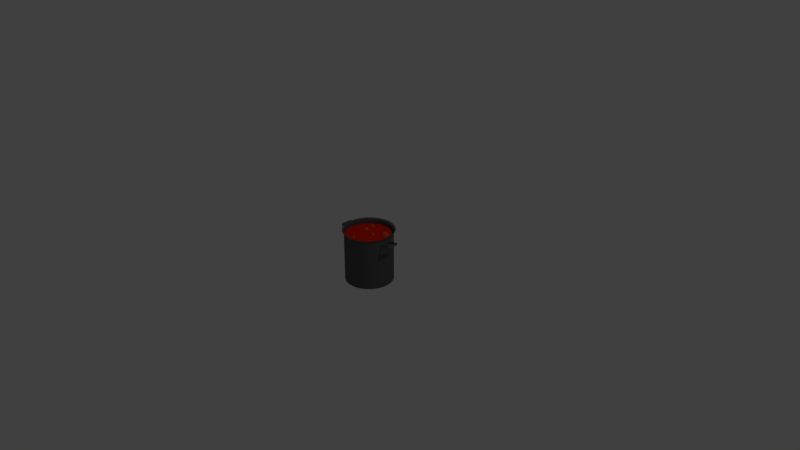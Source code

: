 # Source: OllaTomate.blend  (saved by Blender 2.79.0; exported with 4.5.12 LTS)
import bpy
from mathutils import Matrix  # noqa: F401  (used for matrix-valued properties, if any)

bpy.ops.wm.read_factory_settings(use_empty=True)
scene = bpy.context.scene
scene.name = 'Scene'

# ---- collections
col_collection_1 = bpy.data.collections.new('Collection 1'); scene.collection.children.link(col_collection_1)

# ---- materials (node trees are filled in below, after node groups)
mat_material_001 = bpy.data.materials.new('Material.001')
mat_material_001.alpha_threshold = 0.0
mat_material_001.use_transparent_shadow = False
mat_material_001.diffuse_color = (0.8, 0.01902, 0.004393, 1.0)
mat_material_001.roughness = 0.5
mat_material_002 = bpy.data.materials.new('Material.002')
mat_material_002.alpha_threshold = 0.0
mat_material_002.use_transparent_shadow = False
mat_material_002.diffuse_color = (0.8, 0.1085, 0.02306, 1.0)
mat_material_002.roughness = 0.5
mat_material = bpy.data.materials.new('Material')
mat_material.alpha_threshold = 0.0
mat_material.use_transparent_shadow = False
mat_material.diffuse_color = (0.1065, 0.1065, 0.1065, 1.0)
mat_material.roughness = 0.5
mat_material.line_color = (0.0, 0.0, 0.0, 1.0)
mat_material_003 = bpy.data.materials.new('Material.003')
mat_material_003.alpha_threshold = 0.0
mat_material_003.use_transparent_shadow = False
mat_material_003.diffuse_color = (0.8, 0.1085, 0.02306, 1.0)
mat_material_003.roughness = 0.5
mat_material_004 = bpy.data.materials.new('Material.004')
mat_material_004.alpha_threshold = 0.0
mat_material_004.use_transparent_shadow = False
mat_material_004.diffuse_color = (0.8, 0.1085, 0.02306, 1.0)
mat_material_004.roughness = 0.5
mat_material_005 = bpy.data.materials.new('Material.005')
mat_material_005.alpha_threshold = 0.0
mat_material_005.use_transparent_shadow = False
mat_material_005.diffuse_color = (0.8, 0.1085, 0.02306, 1.0)
mat_material_005.roughness = 0.5
mat_material_006 = bpy.data.materials.new('Material.006')
mat_material_006.alpha_threshold = 0.0
mat_material_006.use_transparent_shadow = False
mat_material_006.diffuse_color = (0.8, 0.1085, 0.02306, 1.0)
mat_material_006.roughness = 0.5

# ---- material node trees

# ---- world
world_world = bpy.data.worlds.new('World'); scene.world = world_world
world_world.color = (0.05088, 0.05088, 0.05088)
world_world.use_sun_shadow = False
world_world.sun_shadow_jitter_overblur = 0.0
world_world.cycles.sampling_method = 'MANUAL'

# ---- cameras
cam_camera = bpy.data.cameras.new('Camera')
cam_camera.clip_end = 100.0
cam_camera.lens = 35.0
cam_camera.sensor_width = 32.0
cam_camera.sensor_height = 18.0
cam_camera.ortho_scale = 7.314
cam_camera.dof.focus_distance = 0.0
cam_camera.dof.aperture_fstop = 128.0

# ---- lights
light_lamp = bpy.data.lights.new('Lamp', 'POINT')
light_lamp.transmission_factor = 0.0
light_lamp.cutoff_distance = 30.0
light_lamp.energy = 100.0
light_lamp.shadow_buffer_clip_start = 1.001
light_lamp.shadow_soft_size = 0.1
light_lamp.shadow_maximum_resolution = 0.006
light_lamp.use_absolute_resolution = True

# ---- meshes
me_cylinder_001 = bpy.data.meshes.new('Cylinder.001')
me_cylinder_001.from_pydata([(-9.144e-08, 1.975, -7.093), (0.2622, 1.958, -7.093), (0.5202, 1.909, -7.093), (0.7701, 1.828, -7.093), (1.008, 1.716, -7.093), (1.23, 1.575, -7.093), (1.432, 1.408, -7.093), (1.612, 1.216, -7.093), (1.766, 1.004, -7.093), (1.893, 0.7736, -7.093), (1.989, 0.5294, -7.093), (2.055, 0.275, -7.093), (2.088, 0.01433, -7.093), (2.088, -0.2484, -7.093), (2.055, -0.509, -7.093), (1.989, -0.7634, -7.093), (1.893, -1.008, -7.093), (1.766, -1.238, -7.093), (1.612, -1.45, -7.093), (1.432, -1.642, -7.093), (1.23, -1.809, -7.093), (1.008, -1.95, -7.093), (0.7701, -2.062, -7.093), (0.5202, -2.143, -7.093), (0.2622, -2.192, -7.093), (-1.771e-06, -2.209, -7.093), (-0.2622, -2.192, -7.093), (-0.5202, -2.143, -7.093), (-0.7701, -2.062, -7.093), (-1.008, -1.95, -7.093), (-1.23, -1.809, -7.093), (-1.432, -1.642, -7.093), (-1.612, -1.45, -7.093), (-1.766, -1.238, -7.093), (-1.893, -1.008, -7.093), (-1.989, -0.7634, -7.093), (-2.055, -0.509, -7.093), (-2.088, -0.2484, -7.093), (-2.088, 0.01433, -7.093), (-2.055, 0.275, -7.093), (-1.989, 0.5294, -7.093), (-1.893, 0.7737, -7.093), (-1.766, 1.004, -7.093), (-1.612, 1.216, -7.093), (-1.432, 1.408, -7.093), (-1.23, 1.575, -7.093), (-1.008, 1.716, -7.093), (-0.7701, 1.828, -7.093), (-0.5202, 1.909, -7.093), (-0.2622, 1.958, -7.093)], [], [(1, 0, 49, 48, 47, 46, 45, 44, 43, 42, 41, 40, 39, 38, 37, 36, 35, 34, 33, 32, 31, 30, 29, 28, 27, 26, 25, 24, 23, 22, 21, 20, 19, 18, 17, 16, 15, 14, 13, 12, 11, 10, 9, 8, 7, 6, 5, 4, 3, 2)])
me_cylinder_001.materials.append(mat_material_001)
me_cylinder_001.use_remesh_preserve_volume = False
me_cylinder_001.use_remesh_preserve_attributes = False
me_cylinder_001.use_mirror_vertex_groups = False
me_cylinder_001.update()
me_sphere = bpy.data.meshes.new('Sphere')
me_sphere.from_pydata([(0.0, 0.2393, 0.9709), (0.0, 0.4647, 0.8855), (0.0, 0.6631, 0.7485), (0.0, 0.823, 0.5681), (0.0, 0.935, 0.3546), (0.0, 0.9927, 0.1205), (0.07054, 0.2287, 0.9709), (0.137, 0.4441, 0.8855), (0.1955, 0.6337, 0.7485), (0.2426, 0.7864, 0.5681), (0.2756, 0.8935, 0.3546), (0.2926, 0.9486, 0.1205), (0.1348, 0.1977, 0.9709), (0.2618, 0.384, 0.8855), (0.3736, 0.5479, 0.7485), (0.4636, 0.68, 0.5681), (0.5267, 0.7725, 0.3546), (0.5592, 0.8202, 0.1205), (0.1871, 0.1492, 0.9709), (0.3633, 0.2898, 0.8855), (0.5185, 0.4135, 0.7485), (0.6434, 0.5131, 0.5681), (0.731, 0.583, 0.3546), (0.7761, 0.6189, 0.1205), (0.2228, 0.08743, 0.9709), (0.4326, 0.1698, 0.8855), (0.6173, 0.2423, 0.7485), (0.7661, 0.3007, 0.5681), (0.8704, 0.3416, 0.3546), (0.9241, 0.3627, 0.1205), (0.2386, 0.01788, 0.9709), (0.4634, 0.03473, 0.8855), (0.6613, 0.04955, 0.7485), (0.8207, 0.0615, 0.5681), (0.9324, 0.06987, 0.3546), (0.9899, 0.07418, 0.1205), (0.2333, -0.05325, 0.9709), (0.4531, -0.1034, 0.8855), (0.6465, -0.1476, 0.7485), (0.8024, -0.1831, 0.5681), (0.9116, -0.2081, 0.3546), (0.9678, -0.2209, 0.1205), (0.2073, -0.1197, 0.9709), (0.4025, -0.2324, 0.8855), (0.5743, -0.3316, 0.7485), (0.7127, -0.4115, 0.5681), (0.8097, -0.4675, 0.3546), (0.8597, -0.4964, 0.1205), (0.1628, -0.1754, 0.9709), (0.3161, -0.3407, 0.8855), (0.451, -0.4861, 0.7485), (0.5598, -0.6033, 0.5681), (0.636, -0.6854, 0.3546), (0.6752, -0.7277, 0.1205), (0.1038, -0.2156, 0.9709), (0.2016, -0.4187, 0.8855), (0.2877, -0.5975, 0.7485), (0.3571, -0.7415, 0.5681), (0.4057, -0.8424, 0.3546), (0.4307, -0.8944, 0.1205), (0.03567, -0.2366, 0.9709), (0.06926, -0.4595, 0.8855), (0.09883, -0.6557, 0.7485), (0.1227, -0.8138, 0.5681), (0.1394, -0.9246, 0.3546), (0.148, -0.9816, 0.1205), (-0.03567, -0.2366, 0.9709), (-0.06926, -0.4595, 0.8855), (-0.09883, -0.6557, 0.7485), (-0.1227, -0.8138, 0.5681), (-0.1394, -0.9246, 0.3546), (-0.148, -0.9816, 0.1205), (-0.1038, -0.2156, 0.9709), (-0.2016, -0.4187, 0.8855), (-0.2877, -0.5975, 0.7485), (-0.3571, -0.7415, 0.5681), (-0.4057, -0.8424, 0.3546), (-0.4307, -0.8944, 0.1205), (-0.1628, -0.1754, 0.9709), (-0.3161, -0.3407, 0.8855), (-0.451, -0.4861, 0.7485), (-0.5598, -0.6033, 0.5681), (-0.636, -0.6854, 0.3546), (-0.6752, -0.7277, 0.1205), (-2.822e-07, -4.888e-07, 1.0), (-0.2073, -0.1197, 0.9709), (-0.4025, -0.2324, 0.8855), (-0.5743, -0.3316, 0.7485), (-0.7127, -0.4115, 0.5681), (-0.8097, -0.4675, 0.3546), (-0.8597, -0.4964, 0.1205), (-0.2333, -0.05325, 0.9709), (-0.4531, -0.1034, 0.8855), (-0.6465, -0.1476, 0.7485), (-0.8024, -0.1831, 0.5681), (-0.9116, -0.2081, 0.3546), (-0.9678, -0.2209, 0.1205), (-0.2386, 0.01788, 0.9709), (-0.4634, 0.03473, 0.8855), (-0.6613, 0.04956, 0.7485), (-0.8207, 0.0615, 0.5681), (-0.9324, 0.06987, 0.3546), (-0.9899, 0.07419, 0.1205), (-0.2228, 0.08743, 0.9709), (-0.4326, 0.1698, 0.8855), (-0.6173, 0.2423, 0.7485), (-0.7661, 0.3007, 0.5681), (-0.8704, 0.3416, 0.3546), (-0.9241, 0.3627, 0.1205), (-0.1871, 0.1492, 0.9709), (-0.3633, 0.2898, 0.8855), (-0.5185, 0.4135, 0.7485), (-0.6434, 0.5131, 0.5681), (-0.731, 0.583, 0.3546), (-0.7761, 0.6189, 0.1205), (-0.1348, 0.1977, 0.9709), (-0.2618, 0.384, 0.8855), (-0.3736, 0.5479, 0.7485), (-0.4636, 0.68, 0.5681), (-0.5267, 0.7725, 0.3546), (-0.5592, 0.8202, 0.1205), (-0.07054, 0.2287, 0.9709), (-0.137, 0.4441, 0.8855), (-0.1955, 0.6337, 0.7485), (-0.2426, 0.7864, 0.5681), (-0.2756, 0.8935, 0.3546), (-0.2926, 0.9486, 0.1205), (0.9409, 0.07051, 0.3198), (0.9199, -0.21, 0.3198), (0.8172, -0.4718, 0.3198), (0.8784, 0.3447, 0.3198), (0.7377, 0.5883, 0.3198), (0.6418, -0.6917, 0.3198), (0.5315, 0.7796, 0.3198), (0.4094, -0.8501, 0.3198), (0.0, 0.9436, 0.3198), (0.2781, 0.9017, 0.3198), (0.1406, -0.933, 0.3198), (-0.5315, 0.7796, 0.3198), (-0.2781, 0.9017, 0.3198), (-0.1406, -0.933, 0.3198), (-0.4094, -0.8501, 0.3198), (-0.7377, 0.5883, 0.3198), (-0.6418, -0.6917, 0.3198), (-0.8172, -0.4718, 0.3198), (-0.8784, 0.3447, 0.3198), (-0.9199, -0.21, 0.3198), (-0.9409, 0.07051, 0.3198), (-0.6752, -0.7277, -0.0709), (-0.4307, -0.8944, -0.0709), (-0.9899, 0.07419, -0.0709), (-0.8597, -0.4964, -0.0709), (0.6752, -0.7277, -0.0709), (0.4307, -0.8944, -0.0709), (0.148, -0.9816, -0.0709), (-0.148, -0.9816, -0.0709), (-0.7761, 0.6189, -0.0709), (-0.9241, 0.3627, -0.0709), (-0.9678, -0.2209, -0.0709), (0.9899, 0.07418, -0.0709), (0.9678, -0.2209, -0.0709), (0.2926, 0.9486, -0.0709), (-0.2926, 0.9486, -0.0709), (0.9241, 0.3627, -0.0709), (0.7761, 0.6189, -0.0709), (0.8597, -0.4964, -0.0709), (0.5592, 0.8202, -0.0709), (0.0, 0.9927, -0.0709), (-0.5592, 0.8202, -0.0709)], [], [(5, 135, 136, 11), (0, 84, 6), (1, 0, 6, 7), (2, 1, 7, 8), (3, 2, 8, 9), (4, 3, 9, 10), (6, 84, 12), (7, 6, 12, 13), (8, 7, 13, 14), (9, 8, 14, 15), (10, 9, 15, 16), (11, 136, 133, 17), (14, 13, 19, 20), (15, 14, 20, 21), (16, 15, 21, 22), (17, 133, 131, 23), (12, 84, 18), (13, 12, 18, 19), (23, 131, 130, 29), (18, 84, 24), (19, 18, 24, 25), (20, 19, 25, 26), (21, 20, 26, 27), (22, 21, 27, 28), (24, 84, 30), (25, 24, 30, 31), (26, 25, 31, 32), (27, 26, 32, 33), (28, 27, 33, 34), (29, 130, 127, 35), (33, 32, 38, 39), (34, 33, 39, 40), (35, 127, 128, 41), (30, 84, 36), (31, 30, 36, 37), (32, 31, 37, 38), (41, 128, 129, 47), (36, 84, 42), (37, 36, 42, 43), (38, 37, 43, 44), (39, 38, 44, 45), (40, 39, 45, 46), (43, 42, 48, 49), (44, 43, 49, 50), (45, 44, 50, 51), (46, 45, 51, 52), (47, 129, 132, 53), (42, 84, 48), (51, 50, 56, 57), (52, 51, 57, 58), (53, 132, 134, 59), (48, 84, 54), (49, 48, 54, 55), (50, 49, 55, 56), (54, 84, 60), (55, 54, 60, 61), (56, 55, 61, 62), (57, 56, 62, 63), (58, 57, 63, 64), (59, 134, 137, 65), (61, 60, 66, 67), (62, 61, 67, 68), (63, 62, 68, 69), (64, 63, 69, 70), (65, 137, 140, 71), (60, 84, 66), (70, 69, 75, 76), (71, 140, 141, 77), (66, 84, 72), (67, 66, 72, 73), (68, 67, 73, 74), (69, 68, 74, 75), (72, 84, 78), (73, 72, 78, 79), (74, 73, 79, 80), (75, 74, 80, 81), (76, 75, 81, 82), (77, 141, 143, 83), (79, 78, 85, 86), (80, 79, 86, 87), (81, 80, 87, 88), (82, 81, 88, 89), (83, 143, 144, 90), (78, 84, 85), (89, 88, 94, 95), (90, 144, 146, 96), (85, 84, 91), (86, 85, 91, 92), (87, 86, 92, 93), (88, 87, 93, 94), (91, 84, 97), (92, 91, 97, 98), (93, 92, 98, 99), (94, 93, 99, 100), (95, 94, 100, 101), (96, 146, 147, 102), (99, 98, 104, 105), (100, 99, 105, 106), (101, 100, 106, 107), (102, 147, 145, 108), (97, 84, 103), (98, 97, 103, 104), (107, 106, 112, 113), (108, 145, 142, 114), (103, 84, 109), (104, 103, 109, 110), (105, 104, 110, 111), (106, 105, 111, 112), (109, 84, 115), (110, 109, 115, 116), (111, 110, 116, 117), (112, 111, 117, 118), (113, 112, 118, 119), (114, 142, 138, 120), (117, 116, 122, 123), (118, 117, 123, 124), (119, 118, 124, 125), (120, 138, 139, 126), (115, 84, 121), (116, 115, 121, 122), (126, 139, 135, 5), (121, 84, 0), (122, 121, 0, 1), (123, 122, 1, 2), (124, 123, 2, 3), (125, 124, 3, 4), (140, 137, 64, 70), (138, 142, 113, 119), (146, 144, 89, 95), (141, 140, 70, 76), (128, 127, 34, 40), (134, 132, 52, 58), (133, 136, 10, 16), (147, 146, 95, 101), (145, 147, 101, 107), (129, 128, 40, 46), (139, 138, 119, 125), (132, 129, 46, 52), (135, 139, 125, 4), (131, 133, 16, 22), (143, 141, 76, 82), (147, 145, 142, 138, 139, 135, 136, 133, 131, 130, 127, 128, 129, 132, 134, 137, 140, 141, 143, 144, 146), (137, 134, 58, 64), (142, 145, 107, 113), (130, 131, 22, 28), (144, 143, 82, 89), (136, 135, 4, 10), (127, 130, 28, 34), (146, 147, 145, 142, 138, 139, 135, 136, 133, 131, 130, 127, 128, 129, 132, 134, 137, 140, 141, 143, 144), (162, 168, 120, 126), (161, 167, 5, 11), (163, 159, 160, 165, 152, 153, 154, 155, 149, 148, 151, 158, 150, 157, 156, 168, 162, 167, 161, 166, 164), (149, 155, 71, 77), (163, 164, 23, 29), (152, 165, 47, 53), (153, 152, 53, 59), (164, 166, 17, 23), (160, 159, 35, 41), (168, 156, 114, 120), (148, 149, 77, 83), (157, 150, 102, 108), (150, 158, 96, 102), (165, 160, 41, 47), (158, 151, 90, 96), (167, 162, 126, 5), (166, 161, 11, 17), (151, 148, 83, 90), (159, 163, 29, 35), (154, 153, 59, 65), (156, 157, 108, 114), (155, 154, 65, 71)])
me_sphere.materials.append(mat_material_002)
me_sphere.use_remesh_preserve_volume = False
me_sphere.use_remesh_preserve_attributes = False
me_sphere.use_mirror_vertex_groups = False
me_sphere.update()
me_cylinder = bpy.data.meshes.new('Cylinder')
me_cylinder.from_pydata([(0.0, 1.0, -1.0), (0.0, 1.0, 1.0), (0.1253, 0.9921, -1.0), (0.1253, 0.9921, 1.0), (0.2487, 0.9686, -1.0), (0.2487, 0.9686, 1.0), (0.3681, 0.9298, -1.0), (0.3681, 0.9298, 1.0), (0.4818, 0.8763, -1.0), (0.4818, 0.8763, 1.0), (0.5878, 0.809, -1.0), (0.5878, 0.809, 1.0), (0.6845, 0.729, -1.0), (0.6845, 0.729, 1.0), (0.7705, 0.6374, -1.0), (0.7705, 0.6374, 1.0), (0.8443, 0.5358, -1.0), (0.8443, 0.5358, 1.0), (0.9048, 0.4258, -1.0), (0.9048, 0.4258, 1.0), (0.9511, 0.309, -1.0), (0.9511, 0.309, 1.0), (0.9823, 0.1874, -1.0), (0.9823, 0.1874, 1.0), (0.998, 0.06279, -1.0), (0.998, 0.06279, 1.0), (0.998, -0.06279, -1.0), (0.998, -0.06279, 1.0), (0.9823, -0.1874, -1.0), (0.9823, -0.1874, 1.0), (0.9511, -0.309, -1.0), (0.9511, -0.309, 1.0), (0.9048, -0.4258, -1.0), (0.9048, -0.4258, 1.0), (0.8443, -0.5358, -1.0), (0.8443, -0.5358, 1.0), (0.7705, -0.6374, -1.0), (0.7705, -0.6374, 1.0), (0.6845, -0.729, -1.0), (0.6845, -0.729, 1.0), (0.5878, -0.809, -1.0), (0.5878, -0.809, 1.0), (0.4818, -0.8763, -1.0), (0.4818, -0.8763, 1.0), (0.3681, -0.9298, -1.0), (0.3681, -0.9298, 1.0), (0.2487, -0.9686, -1.0), (0.2487, -0.9686, 1.0), (0.1253, -0.9921, -1.0), (0.1253, -0.9921, 1.0), (-8.027e-07, -1.0, -1.0), (-8.027e-07, -1.0, 1.0), (-0.1253, -0.9921, -1.0), (-0.1253, -0.9921, 1.0), (-0.2487, -0.9686, -1.0), (-0.2487, -0.9686, 1.0), (-0.3681, -0.9298, -1.0), (-0.3681, -0.9298, 1.0), (-0.4818, -0.8763, -1.0), (-0.4818, -0.8763, 1.0), (-0.5878, -0.809, -1.0), (-0.5878, -0.809, 1.0), (-0.6845, -0.729, -1.0), (-0.6845, -0.729, 1.0), (-0.7705, -0.6374, -1.0), (-0.7705, -0.6374, 1.0), (-0.8443, -0.5358, -1.0), (-0.8443, -0.5358, 1.0), (-0.9048, -0.4258, -1.0), (-0.9048, -0.4258, 1.0), (-0.9511, -0.309, -1.0), (-0.9511, -0.309, 1.0), (-0.9823, -0.1874, -1.0), (-0.9823, -0.1874, 1.0), (-0.998, -0.06279, -1.0), (-0.998, -0.06279, 1.0), (-0.998, 0.06279, -1.0), (-0.998, 0.06279, 1.0), (-0.9823, 0.1874, -1.0), (-0.9823, 0.1874, 1.0), (-0.9511, 0.309, -1.0), (-0.9511, 0.309, 1.0), (-0.9048, 0.4258, -1.0), (-0.9048, 0.4258, 1.0), (-0.8443, 0.5358, -1.0), (-0.8443, 0.5358, 1.0), (-0.7705, 0.6374, -1.0), (-0.7705, 0.6374, 1.0), (-0.6845, 0.729, -1.0), (-0.6845, 0.729, 1.0), (-0.5878, 0.809, -1.0), (-0.5878, 0.809, 1.0), (-0.4818, 0.8763, -1.0), (-0.4818, 0.8763, 1.0), (-0.3681, 0.9298, -1.0), (-0.3681, 0.9298, 1.0), (-0.2487, 0.9686, -1.0), (-0.2487, 0.9686, 1.0), (-0.1253, 0.9921, -1.0), (-0.1253, 0.9921, 1.0), (-0.007328, 1.045, 1.011), (0.1229, 1.036, 1.011), (0.2511, 1.012, 1.011), (0.3752, 0.9717, 1.011), (0.4932, 0.9161, 1.011), (0.6034, 0.8462, 1.011), (0.7039, 0.7631, 1.011), (0.7933, 0.6679, 1.011), (0.87, 0.5624, 1.011), (0.9328, 0.448, 1.011), (0.9809, 0.3267, 1.011), (1.013, 0.2003, 1.011), (1.03, 0.07087, 1.011), (1.03, -0.05961, 1.011), (1.013, -0.1891, 1.011), (0.9809, -0.3155, 1.011), (0.9328, -0.4368, 1.011), (0.87, -0.5511, 1.011), (0.7933, -0.6567, 1.011), (0.7039, -0.7518, 1.011), (0.6034, -0.835, 1.011), (0.4932, -0.9049, 1.011), (0.3752, -0.9604, 1.011), (0.2511, -1.001, 1.011), (0.1229, -1.025, 1.011), (-0.007329, -1.033, 1.011), (-0.1376, -1.025, 1.011), (-0.2657, -1.001, 1.011), (-0.3898, -0.9604, 1.011), (-0.5079, -0.9049, 1.011), (-0.6181, -0.835, 1.011), (-0.7186, -0.7518, 1.011), (-0.8079, -0.6567, 1.011), (-0.8846, -0.5511, 1.011), (-0.9475, -0.4368, 1.011), (-0.9955, -0.3155, 1.011), (-1.028, -0.1891, 1.011), (-1.044, -0.05961, 1.011), (-1.044, 0.07087, 1.011), (-1.028, 0.2003, 1.011), (-0.9955, 0.3267, 1.011), (-0.9475, 0.448, 1.011), (-0.8846, 0.5624, 1.011), (-0.8079, 0.6679, 1.011), (-0.7186, 0.7631, 1.011), (-0.6181, 0.8462, 1.011), (-0.5079, 0.9161, 1.011), (-0.3898, 0.9717, 1.011), (-0.2657, 1.012, 1.011), (-0.1376, 1.036, 1.011), (-0.01775, 1.093, 1.031), (0.1172, 1.085, 1.031), (0.2501, 1.059, 1.031), (0.3787, 1.017, 1.031), (0.5011, 0.9598, 1.031), (0.6153, 0.8874, 1.031), (0.7195, 0.8012, 1.031), (0.8121, 0.7026, 1.031), (0.8916, 0.5931, 1.031), (0.9567, 0.4746, 1.031), (1.007, 0.3489, 1.031), (1.04, 0.2179, 1.031), (1.057, 0.08369, 1.031), (1.057, -0.05156, 1.031), (1.04, -0.1857, 1.031), (1.007, -0.3167, 1.031), (0.9567, -0.4425, 1.031), (0.8916, -0.561, 1.031), (0.8121, -0.6704, 1.031), (0.7195, -0.769, 1.031), (0.6153, -0.8552, 1.031), (0.5011, -0.9277, 1.031), (0.3787, -0.9853, 1.031), (0.2501, -1.027, 1.031), (0.1172, -1.052, 1.031), (-0.01776, -1.061, 1.031), (-0.1527, -1.052, 1.031), (-0.2856, -1.027, 1.031), (-0.4142, -0.9853, 1.031), (-0.5366, -0.9277, 1.031), (-0.6508, -0.8552, 1.031), (-0.755, -0.769, 1.031), (-0.8476, -0.6704, 1.031), (-0.9271, -0.561, 1.031), (-0.9922, -0.4425, 1.031), (-1.042, -0.3167, 1.031), (-1.076, -0.1857, 1.031), (-1.093, -0.05156, 1.031), (-1.093, 0.08369, 1.031), (-1.076, 0.2179, 1.031), (-1.042, 0.3489, 1.031), (-0.9922, 0.4746, 1.031), (-0.9271, 0.5931, 1.031), (-0.8476, 0.7026, 1.031), (-0.755, 0.8012, 1.031), (-0.6508, 0.8874, 1.031), (-0.5366, 0.9598, 1.031), (-0.4142, 1.017, 1.031), (-0.2856, 1.059, 1.031), (-0.1527, 1.085, 1.031), (-1.342, -0.1899, 0.8131), (-1.334, -0.1899, 0.8535), (-1.342, 0.1899, 0.8131), (-1.334, 0.1899, 0.8535), (-0.9714, -0.1899, 0.7322), (-0.9626, -0.1899, 0.7727), (-0.9714, 0.1899, 0.7322), (-0.9626, 0.1899, 0.7727), (-1.342, 0.1899, 0.8131), (-1.342, -0.1899, 0.8131), (-1.334, -0.1899, 0.8535), (-1.334, 0.1899, 0.8535), (-1.334, 0.2354, 0.8535), (-1.342, 0.2354, 0.8131), (-0.9714, 0.2354, 0.7322), (-0.9626, 0.2354, 0.7727), (-1.342, -0.2352, 0.8131), (-1.334, -0.2352, 0.8535), (-0.9626, -0.2352, 0.7727), (-0.9714, -0.2352, 0.7322), (-1.403, -0.1899, 0.8262), (-1.394, -0.1899, 0.8667), (-1.394, 0.1899, 0.8667), (-1.403, 0.1899, 0.8262), (-1.403, 0.1899, 0.8262), (-1.403, -0.1899, 0.8262), (-1.394, -0.1899, 0.8667), (-1.394, 0.1899, 0.8667), (-1.394, 0.2354, 0.8667), (-1.403, 0.2354, 0.8262), (-1.403, -0.2352, 0.8262), (-1.394, -0.2352, 0.8667), (-1.325, 0.1906, 0.8808), (-0.9589, 0.1865, 0.7811), (-0.9645, -0.1931, 0.7759), (-1.331, -0.1891, 0.8756), (-1.331, -0.1891, 0.8756), (-1.325, 0.1906, 0.8808), (-1.325, 0.2362, 0.8814), (-0.9582, 0.2321, 0.7817), (-0.9652, -0.2384, 0.7753), (-1.332, -0.2344, 0.875), (-1.39, -0.1884, 0.8918), (-1.385, 0.1912, 0.897), (-1.384, 0.2368, 0.8976), (-1.385, 0.1912, 0.897), (-1.39, -0.1884, 0.8918), (-1.391, -0.2337, 0.8912), (-0.9727, 0.1882, 0.7219), (-1.347, 0.1902, 0.7869), (-1.347, -0.1894, 0.7956), (-0.9732, -0.1914, 0.7306), (-1.347, 0.1902, 0.7869), (-1.347, -0.1894, 0.7956), (-0.9727, 0.2338, 0.7208), (-1.347, 0.2358, 0.7859), (-1.347, -0.2348, 0.7967), (-0.9733, -0.2368, 0.7316), (-1.408, 0.1905, 0.7975), (-1.408, -0.1891, 0.8062), (-1.408, 0.1905, 0.7975), (-1.408, 0.2361, 0.7965), (-1.408, -0.1891, 0.8062), (-1.408, -0.2344, 0.8072), (1.346, 0.191, 0.8131), (1.338, 0.191, 0.8535), (1.349, -0.1887, 0.8131), (1.34, -0.1887, 0.8535), (0.9754, 0.1887, 0.7322), (0.9666, 0.1887, 0.7727), (0.9777, -0.191, 0.7322), (0.9689, -0.191, 0.7727), (1.349, -0.1887, 0.8131), (1.346, 0.191, 0.8131), (1.338, 0.191, 0.8535), (1.34, -0.1887, 0.8535), (1.34, -0.2343, 0.8535), (1.349, -0.2343, 0.8131), (0.978, -0.2366, 0.7322), (0.9692, -0.2366, 0.7727), (1.346, 0.2364, 0.8131), (1.337, 0.2363, 0.8535), (0.9663, 0.234, 0.7727), (0.9751, 0.2341, 0.7322), (1.407, 0.1914, 0.8262), (1.398, 0.1913, 0.8667), (1.4, -0.1884, 0.8667), (1.409, -0.1883, 0.8262), (1.409, -0.1883, 0.8262), (1.407, 0.1914, 0.8262), (1.398, 0.1913, 0.8667), (1.4, -0.1884, 0.8667), (1.401, -0.234, 0.8667), (1.409, -0.2339, 0.8262), (1.406, 0.2367, 0.8262), (1.398, 0.2367, 0.8667), (1.332, -0.1895, 0.8808), (0.9653, -0.1877, 0.7811), (0.9685, 0.1919, 0.7759), (1.335, 0.1901, 0.8756), (1.335, 0.1901, 0.8756), (1.332, -0.1895, 0.8808), (1.331, -0.2351, 0.8814), (0.9649, -0.2333, 0.7817), (0.9689, 0.2373, 0.7753), (1.335, 0.2355, 0.875), (1.394, 0.1899, 0.8918), (1.391, -0.1898, 0.897), (1.391, -0.2354, 0.8976), (1.391, -0.1898, 0.897), (1.394, 0.1899, 0.8918), (1.395, 0.2352, 0.8912), (0.9791, -0.1893, 0.7219), (1.353, -0.189, 0.7869), (1.351, 0.1906, 0.7956), (0.9772, 0.1903, 0.7306), (1.353, -0.189, 0.7869), (1.351, 0.1906, 0.7956), (0.9793, -0.2349, 0.7208), (1.353, -0.2346, 0.7859), (1.351, 0.236, 0.7967), (0.977, 0.2356, 0.7316), (1.414, -0.1889, 0.7975), (1.412, 0.1907, 0.8062), (1.414, -0.1889, 0.7975), (1.414, -0.2345, 0.7965), (1.412, 0.1907, 0.8062), (1.412, 0.236, 0.8072)], [], [(0, 1, 3, 2), (2, 3, 5, 4), (4, 5, 7, 6), (6, 7, 9, 8), (8, 9, 11, 10), (10, 11, 13, 12), (12, 13, 15, 14), (14, 15, 17, 16), (16, 17, 19, 18), (18, 19, 21, 20), (20, 21, 23, 22), (22, 23, 25, 24), (24, 25, 27, 26), (26, 27, 29, 28), (28, 29, 31, 30), (30, 31, 33, 32), (32, 33, 35, 34), (34, 35, 37, 36), (36, 37, 39, 38), (38, 39, 41, 40), (40, 41, 43, 42), (42, 43, 45, 44), (44, 45, 47, 46), (46, 47, 49, 48), (48, 49, 51, 50), (50, 51, 53, 52), (52, 53, 55, 54), (54, 55, 57, 56), (56, 57, 59, 58), (58, 59, 61, 60), (60, 61, 63, 62), (62, 63, 65, 64), (64, 65, 67, 66), (66, 67, 69, 68), (68, 69, 71, 70), (70, 71, 73, 72), (72, 73, 75, 74), (74, 75, 77, 76), (76, 77, 79, 78), (78, 79, 81, 80), (80, 81, 83, 82), (82, 83, 85, 84), (84, 85, 87, 86), (86, 87, 89, 88), (88, 89, 91, 90), (90, 91, 93, 92), (92, 93, 95, 94), (94, 95, 97, 96), (79, 77, 138, 139), (96, 97, 99, 98), (98, 99, 1, 0), (0, 2, 4, 6, 8, 10, 12, 14, 16, 18, 20, 22, 24, 26, 28, 30, 32, 34, 36, 38, 40, 42, 44, 46, 48, 50, 52, 54, 56, 58, 60, 62, 64, 66, 68, 70, 72, 74, 76, 78, 80, 82, 84, 86, 88, 90, 92, 94, 96, 98), (97, 95, 147, 148), (17, 15, 107, 108), (35, 33, 116, 117), (53, 51, 125, 126), (71, 69, 134, 135), (89, 87, 143, 144), (9, 7, 103, 104), (27, 25, 112, 113), (45, 43, 121, 122), (63, 61, 130, 131), (81, 79, 139, 140), (99, 97, 148, 149), (19, 17, 108, 109), (37, 35, 117, 118), (55, 53, 126, 127), (73, 71, 135, 136), (91, 89, 144, 145), (11, 9, 104, 105), (29, 27, 113, 114), (47, 45, 122, 123), (3, 1, 100, 101), (65, 63, 131, 132), (83, 81, 140, 141), (1, 99, 149, 100), (21, 19, 109, 110), (39, 37, 118, 119), (57, 55, 127, 128), (75, 73, 136, 137), (93, 91, 145, 146), (13, 11, 105, 106), (31, 29, 114, 115), (49, 47, 123, 124), (67, 65, 132, 133), (85, 83, 141, 142), (5, 3, 101, 102), (23, 21, 110, 111), (41, 39, 119, 120), (59, 57, 128, 129), (77, 75, 137, 138), (95, 93, 146, 147), (15, 13, 106, 107), (33, 31, 115, 116), (51, 49, 124, 125), (69, 67, 133, 134), (87, 85, 142, 143), (7, 5, 102, 103), (25, 23, 111, 112), (43, 41, 120, 121), (61, 59, 129, 130), (134, 133, 183, 184), (121, 120, 170, 171), (148, 147, 197, 198), (108, 107, 157, 158), (135, 134, 184, 185), (122, 121, 171, 172), (149, 148, 198, 199), (109, 108, 158, 159), (136, 135, 185, 186), (123, 122, 172, 173), (100, 149, 199, 150), (110, 109, 159, 160), (137, 136, 186, 187), (124, 123, 173, 174), (111, 110, 160, 161), (138, 137, 187, 188), (125, 124, 174, 175), (112, 111, 161, 162), (139, 138, 188, 189), (126, 125, 175, 176), (113, 112, 162, 163), (140, 139, 189, 190), (127, 126, 176, 177), (114, 113, 163, 164), (141, 140, 190, 191), (101, 100, 150, 151), (128, 127, 177, 178), (115, 114, 164, 165), (142, 141, 191, 192), (102, 101, 151, 152), (129, 128, 178, 179), (116, 115, 165, 166), (143, 142, 192, 193), (103, 102, 152, 153), (130, 129, 179, 180), (117, 116, 166, 167), (144, 143, 193, 194), (104, 103, 153, 154), (131, 130, 180, 181), (118, 117, 167, 168), (145, 144, 194, 195), (105, 104, 154, 155), (132, 131, 181, 182), (119, 118, 168, 169), (146, 145, 195, 196), (106, 105, 155, 156), (133, 132, 182, 183), (120, 119, 169, 170), (147, 146, 196, 197), (107, 106, 156, 157), (201, 203, 211, 210), (230, 220, 262, 263), (227, 226, 242, 243), (212, 213, 229, 228), (202, 200, 209, 208), (203, 202, 208, 211), (200, 201, 210, 209), (213, 212, 215, 214), (211, 227, 243, 237), (202, 203, 222, 223), (207, 206, 214, 215), (219, 218, 217, 216), (204, 205, 218, 219), (209, 210, 226, 225), (200, 204, 251, 250), (225, 226, 227, 224), (223, 222, 228, 229), (221, 220, 230, 231), (221, 231, 247, 246), (225, 224, 258, 259), (217, 218, 240, 241), (216, 217, 231, 230), (219, 216, 256, 257), (201, 200, 220, 221), (212, 228, 244, 238), (211, 208, 224, 227), (229, 213, 255, 261), (234, 235, 241, 240), (232, 233, 239, 238), (232, 238, 244, 245), (236, 237, 243, 242), (241, 235, 246, 247), (231, 217, 241, 247), (218, 205, 234, 240), (205, 201, 235, 234), (226, 210, 236, 242), (207, 215, 239, 233), (222, 203, 232, 245), (201, 221, 246, 235), (210, 211, 237, 236), (203, 207, 233, 232), (228, 222, 245, 244), (215, 212, 238, 239), (248, 249, 255, 254), (250, 251, 257, 256), (255, 249, 260, 261), (250, 256, 263, 262), (252, 253, 259, 258), (214, 206, 248, 254), (216, 230, 263, 256), (204, 219, 257, 251), (208, 209, 253, 252), (209, 225, 259, 253), (220, 200, 250, 262), (223, 229, 261, 260), (206, 202, 249, 248), (213, 214, 254, 255), (202, 223, 260, 249), (224, 208, 252, 258), (265, 267, 275, 274), (294, 284, 326, 327), (291, 290, 306, 307), (276, 277, 293, 292), (266, 264, 273, 272), (267, 266, 272, 275), (264, 265, 274, 273), (277, 276, 279, 278), (275, 291, 307, 301), (266, 267, 286, 287), (271, 270, 278, 279), (283, 282, 281, 280), (268, 269, 282, 283), (273, 274, 290, 289), (264, 268, 315, 314), (289, 290, 291, 288), (287, 286, 292, 293), (285, 284, 294, 295), (285, 295, 311, 310), (289, 288, 322, 323), (281, 282, 304, 305), (280, 281, 295, 294), (283, 280, 320, 321), (265, 264, 284, 285), (276, 292, 308, 302), (275, 272, 288, 291), (293, 277, 319, 325), (298, 299, 305, 304), (296, 297, 303, 302), (296, 302, 308, 309), (300, 301, 307, 306), (305, 299, 310, 311), (295, 281, 305, 311), (282, 269, 298, 304), (269, 265, 299, 298), (290, 274, 300, 306), (271, 279, 303, 297), (286, 267, 296, 309), (265, 285, 310, 299), (274, 275, 301, 300), (267, 271, 297, 296), (292, 286, 309, 308), (279, 276, 302, 303), (312, 313, 319, 318), (314, 315, 321, 320), (319, 313, 324, 325), (314, 320, 327, 326), (316, 317, 323, 322), (278, 270, 312, 318), (280, 294, 327, 320), (268, 283, 321, 315), (272, 273, 317, 316), (273, 289, 323, 317), (284, 264, 314, 326), (287, 293, 325, 324), (270, 266, 313, 312), (277, 278, 318, 319), (266, 287, 324, 313), (288, 272, 316, 322)])
me_cylinder.materials.append(mat_material)
me_cylinder.use_remesh_preserve_volume = False
me_cylinder.use_remesh_preserve_attributes = False
me_cylinder.use_mirror_vertex_groups = False
me_cylinder.update()
me_sphere_001 = bpy.data.meshes.new('Sphere.001')
me_sphere_001.from_pydata([(0.0, 0.2393, 0.9709), (0.0, 0.4647, 0.8855), (0.0, 0.6631, 0.7485), (0.0, 0.823, 0.5681), (0.0, 0.935, 0.3546), (0.0, 0.9927, 0.1205), (0.07054, 0.2287, 0.9709), (0.137, 0.4441, 0.8855), (0.1955, 0.6337, 0.7485), (0.2426, 0.7864, 0.5681), (0.2756, 0.8935, 0.3546), (0.2926, 0.9486, 0.1205), (0.1348, 0.1977, 0.9709), (0.2618, 0.384, 0.8855), (0.3736, 0.5479, 0.7485), (0.4636, 0.68, 0.5681), (0.5267, 0.7725, 0.3546), (0.5592, 0.8202, 0.1205), (0.1871, 0.1492, 0.9709), (0.3633, 0.2898, 0.8855), (0.5185, 0.4135, 0.7485), (0.6434, 0.5131, 0.5681), (0.731, 0.583, 0.3546), (0.7761, 0.6189, 0.1205), (0.2228, 0.08743, 0.9709), (0.4326, 0.1698, 0.8855), (0.6173, 0.2423, 0.7485), (0.7661, 0.3007, 0.5681), (0.8704, 0.3416, 0.3546), (0.9241, 0.3627, 0.1205), (0.2386, 0.01788, 0.9709), (0.4634, 0.03473, 0.8855), (0.6613, 0.04955, 0.7485), (0.8207, 0.0615, 0.5681), (0.9324, 0.06987, 0.3546), (0.9899, 0.07418, 0.1205), (0.2333, -0.05325, 0.9709), (0.4531, -0.1034, 0.8855), (0.6465, -0.1476, 0.7485), (0.8024, -0.1831, 0.5681), (0.9116, -0.2081, 0.3546), (0.9678, -0.2209, 0.1205), (0.2073, -0.1197, 0.9709), (0.4025, -0.2324, 0.8855), (0.5743, -0.3316, 0.7485), (0.7127, -0.4115, 0.5681), (0.8097, -0.4675, 0.3546), (0.8597, -0.4964, 0.1205), (0.1628, -0.1754, 0.9709), (0.3161, -0.3407, 0.8855), (0.451, -0.4861, 0.7485), (0.5598, -0.6033, 0.5681), (0.636, -0.6854, 0.3546), (0.6752, -0.7277, 0.1205), (0.1038, -0.2156, 0.9709), (0.2016, -0.4187, 0.8855), (0.2877, -0.5975, 0.7485), (0.3571, -0.7415, 0.5681), (0.4057, -0.8424, 0.3546), (0.4307, -0.8944, 0.1205), (0.03567, -0.2366, 0.9709), (0.06926, -0.4595, 0.8855), (0.09883, -0.6557, 0.7485), (0.1227, -0.8138, 0.5681), (0.1394, -0.9246, 0.3546), (0.148, -0.9816, 0.1205), (-0.03567, -0.2366, 0.9709), (-0.06926, -0.4595, 0.8855), (-0.09883, -0.6557, 0.7485), (-0.1227, -0.8138, 0.5681), (-0.1394, -0.9246, 0.3546), (-0.148, -0.9816, 0.1205), (-0.1038, -0.2156, 0.9709), (-0.2016, -0.4187, 0.8855), (-0.2877, -0.5975, 0.7485), (-0.3571, -0.7415, 0.5681), (-0.4057, -0.8424, 0.3546), (-0.4307, -0.8944, 0.1205), (-0.1628, -0.1754, 0.9709), (-0.3161, -0.3407, 0.8855), (-0.451, -0.4861, 0.7485), (-0.5598, -0.6033, 0.5681), (-0.636, -0.6854, 0.3546), (-0.6752, -0.7277, 0.1205), (-2.822e-07, -4.888e-07, 1.0), (-0.2073, -0.1197, 0.9709), (-0.4025, -0.2324, 0.8855), (-0.5743, -0.3316, 0.7485), (-0.7127, -0.4115, 0.5681), (-0.8097, -0.4675, 0.3546), (-0.8597, -0.4964, 0.1205), (-0.2333, -0.05325, 0.9709), (-0.4531, -0.1034, 0.8855), (-0.6465, -0.1476, 0.7485), (-0.8024, -0.1831, 0.5681), (-0.9116, -0.2081, 0.3546), (-0.9678, -0.2209, 0.1205), (-0.2386, 0.01788, 0.9709), (-0.4634, 0.03473, 0.8855), (-0.6613, 0.04956, 0.7485), (-0.8207, 0.0615, 0.5681), (-0.9324, 0.06987, 0.3546), (-0.9899, 0.07419, 0.1205), (-0.2228, 0.08743, 0.9709), (-0.4326, 0.1698, 0.8855), (-0.6173, 0.2423, 0.7485), (-0.7661, 0.3007, 0.5681), (-0.8704, 0.3416, 0.3546), (-0.9241, 0.3627, 0.1205), (-0.1871, 0.1492, 0.9709), (-0.3633, 0.2898, 0.8855), (-0.5185, 0.4135, 0.7485), (-0.6434, 0.5131, 0.5681), (-0.731, 0.583, 0.3546), (-0.7761, 0.6189, 0.1205), (-0.1348, 0.1977, 0.9709), (-0.2618, 0.384, 0.8855), (-0.3736, 0.5479, 0.7485), (-0.4636, 0.68, 0.5681), (-0.5267, 0.7725, 0.3546), (-0.5592, 0.8202, 0.1205), (-0.07054, 0.2287, 0.9709), (-0.137, 0.4441, 0.8855), (-0.1955, 0.6337, 0.7485), (-0.2426, 0.7864, 0.5681), (-0.2756, 0.8935, 0.3546), (-0.2926, 0.9486, 0.1205), (0.9409, 0.07051, 0.3198), (0.9199, -0.21, 0.3198), (0.8172, -0.4718, 0.3198), (0.8784, 0.3447, 0.3198), (0.7377, 0.5883, 0.3198), (0.6418, -0.6917, 0.3198), (0.5315, 0.7796, 0.3198), (0.4094, -0.8501, 0.3198), (0.0, 0.9436, 0.3198), (0.2781, 0.9017, 0.3198), (0.1406, -0.933, 0.3198), (-0.5315, 0.7796, 0.3198), (-0.2781, 0.9017, 0.3198), (-0.1406, -0.933, 0.3198), (-0.4094, -0.8501, 0.3198), (-0.7377, 0.5883, 0.3198), (-0.6418, -0.6917, 0.3198), (-0.8172, -0.4718, 0.3198), (-0.8784, 0.3447, 0.3198), (-0.9199, -0.21, 0.3198), (-0.9409, 0.07051, 0.3198), (-0.6752, -0.7277, -0.0709), (-0.4307, -0.8944, -0.0709), (-0.9899, 0.07419, -0.0709), (-0.8597, -0.4964, -0.0709), (0.6752, -0.7277, -0.0709), (0.4307, -0.8944, -0.0709), (0.148, -0.9816, -0.0709), (-0.148, -0.9816, -0.0709), (-0.7761, 0.6189, -0.0709), (-0.9241, 0.3627, -0.0709), (-0.9678, -0.2209, -0.0709), (0.9899, 0.07418, -0.0709), (0.9678, -0.2209, -0.0709), (0.2926, 0.9486, -0.0709), (-0.2926, 0.9486, -0.0709), (0.9241, 0.3627, -0.0709), (0.7761, 0.6189, -0.0709), (0.8597, -0.4964, -0.0709), (0.5592, 0.8202, -0.0709), (0.0, 0.9927, -0.0709), (-0.5592, 0.8202, -0.0709)], [], [(5, 135, 136, 11), (0, 84, 6), (1, 0, 6, 7), (2, 1, 7, 8), (3, 2, 8, 9), (4, 3, 9, 10), (6, 84, 12), (7, 6, 12, 13), (8, 7, 13, 14), (9, 8, 14, 15), (10, 9, 15, 16), (11, 136, 133, 17), (14, 13, 19, 20), (15, 14, 20, 21), (16, 15, 21, 22), (17, 133, 131, 23), (12, 84, 18), (13, 12, 18, 19), (23, 131, 130, 29), (18, 84, 24), (19, 18, 24, 25), (20, 19, 25, 26), (21, 20, 26, 27), (22, 21, 27, 28), (24, 84, 30), (25, 24, 30, 31), (26, 25, 31, 32), (27, 26, 32, 33), (28, 27, 33, 34), (29, 130, 127, 35), (33, 32, 38, 39), (34, 33, 39, 40), (35, 127, 128, 41), (30, 84, 36), (31, 30, 36, 37), (32, 31, 37, 38), (41, 128, 129, 47), (36, 84, 42), (37, 36, 42, 43), (38, 37, 43, 44), (39, 38, 44, 45), (40, 39, 45, 46), (43, 42, 48, 49), (44, 43, 49, 50), (45, 44, 50, 51), (46, 45, 51, 52), (47, 129, 132, 53), (42, 84, 48), (51, 50, 56, 57), (52, 51, 57, 58), (53, 132, 134, 59), (48, 84, 54), (49, 48, 54, 55), (50, 49, 55, 56), (54, 84, 60), (55, 54, 60, 61), (56, 55, 61, 62), (57, 56, 62, 63), (58, 57, 63, 64), (59, 134, 137, 65), (61, 60, 66, 67), (62, 61, 67, 68), (63, 62, 68, 69), (64, 63, 69, 70), (65, 137, 140, 71), (60, 84, 66), (70, 69, 75, 76), (71, 140, 141, 77), (66, 84, 72), (67, 66, 72, 73), (68, 67, 73, 74), (69, 68, 74, 75), (72, 84, 78), (73, 72, 78, 79), (74, 73, 79, 80), (75, 74, 80, 81), (76, 75, 81, 82), (77, 141, 143, 83), (79, 78, 85, 86), (80, 79, 86, 87), (81, 80, 87, 88), (82, 81, 88, 89), (83, 143, 144, 90), (78, 84, 85), (89, 88, 94, 95), (90, 144, 146, 96), (85, 84, 91), (86, 85, 91, 92), (87, 86, 92, 93), (88, 87, 93, 94), (91, 84, 97), (92, 91, 97, 98), (93, 92, 98, 99), (94, 93, 99, 100), (95, 94, 100, 101), (96, 146, 147, 102), (99, 98, 104, 105), (100, 99, 105, 106), (101, 100, 106, 107), (102, 147, 145, 108), (97, 84, 103), (98, 97, 103, 104), (107, 106, 112, 113), (108, 145, 142, 114), (103, 84, 109), (104, 103, 109, 110), (105, 104, 110, 111), (106, 105, 111, 112), (109, 84, 115), (110, 109, 115, 116), (111, 110, 116, 117), (112, 111, 117, 118), (113, 112, 118, 119), (114, 142, 138, 120), (117, 116, 122, 123), (118, 117, 123, 124), (119, 118, 124, 125), (120, 138, 139, 126), (115, 84, 121), (116, 115, 121, 122), (126, 139, 135, 5), (121, 84, 0), (122, 121, 0, 1), (123, 122, 1, 2), (124, 123, 2, 3), (125, 124, 3, 4), (140, 137, 64, 70), (138, 142, 113, 119), (146, 144, 89, 95), (141, 140, 70, 76), (128, 127, 34, 40), (134, 132, 52, 58), (133, 136, 10, 16), (147, 146, 95, 101), (145, 147, 101, 107), (129, 128, 40, 46), (139, 138, 119, 125), (132, 129, 46, 52), (135, 139, 125, 4), (131, 133, 16, 22), (143, 141, 76, 82), (147, 145, 142, 138, 139, 135, 136, 133, 131, 130, 127, 128, 129, 132, 134, 137, 140, 141, 143, 144, 146), (137, 134, 58, 64), (142, 145, 107, 113), (130, 131, 22, 28), (144, 143, 82, 89), (136, 135, 4, 10), (127, 130, 28, 34), (146, 147, 145, 142, 138, 139, 135, 136, 133, 131, 130, 127, 128, 129, 132, 134, 137, 140, 141, 143, 144), (162, 168, 120, 126), (161, 167, 5, 11), (163, 159, 160, 165, 152, 153, 154, 155, 149, 148, 151, 158, 150, 157, 156, 168, 162, 167, 161, 166, 164), (149, 155, 71, 77), (163, 164, 23, 29), (152, 165, 47, 53), (153, 152, 53, 59), (164, 166, 17, 23), (160, 159, 35, 41), (168, 156, 114, 120), (148, 149, 77, 83), (157, 150, 102, 108), (150, 158, 96, 102), (165, 160, 41, 47), (158, 151, 90, 96), (167, 162, 126, 5), (166, 161, 11, 17), (151, 148, 83, 90), (159, 163, 29, 35), (154, 153, 59, 65), (156, 157, 108, 114), (155, 154, 65, 71)])
me_sphere_001.materials.append(mat_material_003)
me_sphere_001.use_remesh_preserve_volume = False
me_sphere_001.use_remesh_preserve_attributes = False
me_sphere_001.use_mirror_vertex_groups = False
me_sphere_001.update()
me_sphere_002 = bpy.data.meshes.new('Sphere.002')
me_sphere_002.from_pydata([(0.0, 0.2393, 0.9709), (0.0, 0.4647, 0.8855), (0.0, 0.6631, 0.7485), (0.0, 0.823, 0.5681), (0.0, 0.935, 0.3546), (0.0, 0.9927, 0.1205), (0.07054, 0.2287, 0.9709), (0.137, 0.4441, 0.8855), (0.1955, 0.6337, 0.7485), (0.2426, 0.7864, 0.5681), (0.2756, 0.8935, 0.3546), (0.2926, 0.9486, 0.1205), (0.1348, 0.1977, 0.9709), (0.2618, 0.384, 0.8855), (0.3736, 0.5479, 0.7485), (0.4636, 0.68, 0.5681), (0.5267, 0.7725, 0.3546), (0.5592, 0.8202, 0.1205), (0.1871, 0.1492, 0.9709), (0.3633, 0.2898, 0.8855), (0.5185, 0.4135, 0.7485), (0.6434, 0.5131, 0.5681), (0.731, 0.583, 0.3546), (0.7761, 0.6189, 0.1205), (0.2228, 0.08743, 0.9709), (0.4326, 0.1698, 0.8855), (0.6173, 0.2423, 0.7485), (0.7661, 0.3007, 0.5681), (0.8704, 0.3416, 0.3546), (0.9241, 0.3627, 0.1205), (0.2386, 0.01788, 0.9709), (0.4634, 0.03473, 0.8855), (0.6613, 0.04955, 0.7485), (0.8207, 0.0615, 0.5681), (0.9324, 0.06987, 0.3546), (0.9899, 0.07418, 0.1205), (0.2333, -0.05325, 0.9709), (0.4531, -0.1034, 0.8855), (0.6465, -0.1476, 0.7485), (0.8024, -0.1831, 0.5681), (0.9116, -0.2081, 0.3546), (0.9678, -0.2209, 0.1205), (0.2073, -0.1197, 0.9709), (0.4025, -0.2324, 0.8855), (0.5743, -0.3316, 0.7485), (0.7127, -0.4115, 0.5681), (0.8097, -0.4675, 0.3546), (0.8597, -0.4964, 0.1205), (0.1628, -0.1754, 0.9709), (0.3161, -0.3407, 0.8855), (0.451, -0.4861, 0.7485), (0.5598, -0.6033, 0.5681), (0.636, -0.6854, 0.3546), (0.6752, -0.7277, 0.1205), (0.1038, -0.2156, 0.9709), (0.2016, -0.4187, 0.8855), (0.2877, -0.5975, 0.7485), (0.3571, -0.7415, 0.5681), (0.4057, -0.8424, 0.3546), (0.4307, -0.8944, 0.1205), (0.03567, -0.2366, 0.9709), (0.06926, -0.4595, 0.8855), (0.09883, -0.6557, 0.7485), (0.1227, -0.8138, 0.5681), (0.1394, -0.9246, 0.3546), (0.148, -0.9816, 0.1205), (-0.03567, -0.2366, 0.9709), (-0.06926, -0.4595, 0.8855), (-0.09883, -0.6557, 0.7485), (-0.1227, -0.8138, 0.5681), (-0.1394, -0.9246, 0.3546), (-0.148, -0.9816, 0.1205), (-0.1038, -0.2156, 0.9709), (-0.2016, -0.4187, 0.8855), (-0.2877, -0.5975, 0.7485), (-0.3571, -0.7415, 0.5681), (-0.4057, -0.8424, 0.3546), (-0.4307, -0.8944, 0.1205), (-0.1628, -0.1754, 0.9709), (-0.3161, -0.3407, 0.8855), (-0.451, -0.4861, 0.7485), (-0.5598, -0.6033, 0.5681), (-0.636, -0.6854, 0.3546), (-0.6752, -0.7277, 0.1205), (-2.822e-07, -4.888e-07, 1.0), (-0.2073, -0.1197, 0.9709), (-0.4025, -0.2324, 0.8855), (-0.5743, -0.3316, 0.7485), (-0.7127, -0.4115, 0.5681), (-0.8097, -0.4675, 0.3546), (-0.8597, -0.4964, 0.1205), (-0.2333, -0.05325, 0.9709), (-0.4531, -0.1034, 0.8855), (-0.6465, -0.1476, 0.7485), (-0.8024, -0.1831, 0.5681), (-0.9116, -0.2081, 0.3546), (-0.9678, -0.2209, 0.1205), (-0.2386, 0.01788, 0.9709), (-0.4634, 0.03473, 0.8855), (-0.6613, 0.04956, 0.7485), (-0.8207, 0.0615, 0.5681), (-0.9324, 0.06987, 0.3546), (-0.9899, 0.07419, 0.1205), (-0.2228, 0.08743, 0.9709), (-0.4326, 0.1698, 0.8855), (-0.6173, 0.2423, 0.7485), (-0.7661, 0.3007, 0.5681), (-0.8704, 0.3416, 0.3546), (-0.9241, 0.3627, 0.1205), (-0.1871, 0.1492, 0.9709), (-0.3633, 0.2898, 0.8855), (-0.5185, 0.4135, 0.7485), (-0.6434, 0.5131, 0.5681), (-0.731, 0.583, 0.3546), (-0.7761, 0.6189, 0.1205), (-0.1348, 0.1977, 0.9709), (-0.2618, 0.384, 0.8855), (-0.3736, 0.5479, 0.7485), (-0.4636, 0.68, 0.5681), (-0.5267, 0.7725, 0.3546), (-0.5592, 0.8202, 0.1205), (-0.07054, 0.2287, 0.9709), (-0.137, 0.4441, 0.8855), (-0.1955, 0.6337, 0.7485), (-0.2426, 0.7864, 0.5681), (-0.2756, 0.8935, 0.3546), (-0.2926, 0.9486, 0.1205), (0.9409, 0.07051, 0.3198), (0.9199, -0.21, 0.3198), (0.8172, -0.4718, 0.3198), (0.8784, 0.3447, 0.3198), (0.7377, 0.5883, 0.3198), (0.6418, -0.6917, 0.3198), (0.5315, 0.7796, 0.3198), (0.4094, -0.8501, 0.3198), (0.0, 0.9436, 0.3198), (0.2781, 0.9017, 0.3198), (0.1406, -0.933, 0.3198), (-0.5315, 0.7796, 0.3198), (-0.2781, 0.9017, 0.3198), (-0.1406, -0.933, 0.3198), (-0.4094, -0.8501, 0.3198), (-0.7377, 0.5883, 0.3198), (-0.6418, -0.6917, 0.3198), (-0.8172, -0.4718, 0.3198), (-0.8784, 0.3447, 0.3198), (-0.9199, -0.21, 0.3198), (-0.9409, 0.07051, 0.3198), (-0.6752, -0.7277, -0.0709), (-0.4307, -0.8944, -0.0709), (-0.9899, 0.07419, -0.0709), (-0.8597, -0.4964, -0.0709), (0.6752, -0.7277, -0.0709), (0.4307, -0.8944, -0.0709), (0.148, -0.9816, -0.0709), (-0.148, -0.9816, -0.0709), (-0.7761, 0.6189, -0.0709), (-0.9241, 0.3627, -0.0709), (-0.9678, -0.2209, -0.0709), (0.9899, 0.07418, -0.0709), (0.9678, -0.2209, -0.0709), (0.2926, 0.9486, -0.0709), (-0.2926, 0.9486, -0.0709), (0.9241, 0.3627, -0.0709), (0.7761, 0.6189, -0.0709), (0.8597, -0.4964, -0.0709), (0.5592, 0.8202, -0.0709), (0.0, 0.9927, -0.0709), (-0.5592, 0.8202, -0.0709)], [], [(5, 135, 136, 11), (0, 84, 6), (1, 0, 6, 7), (2, 1, 7, 8), (3, 2, 8, 9), (4, 3, 9, 10), (6, 84, 12), (7, 6, 12, 13), (8, 7, 13, 14), (9, 8, 14, 15), (10, 9, 15, 16), (11, 136, 133, 17), (14, 13, 19, 20), (15, 14, 20, 21), (16, 15, 21, 22), (17, 133, 131, 23), (12, 84, 18), (13, 12, 18, 19), (23, 131, 130, 29), (18, 84, 24), (19, 18, 24, 25), (20, 19, 25, 26), (21, 20, 26, 27), (22, 21, 27, 28), (24, 84, 30), (25, 24, 30, 31), (26, 25, 31, 32), (27, 26, 32, 33), (28, 27, 33, 34), (29, 130, 127, 35), (33, 32, 38, 39), (34, 33, 39, 40), (35, 127, 128, 41), (30, 84, 36), (31, 30, 36, 37), (32, 31, 37, 38), (41, 128, 129, 47), (36, 84, 42), (37, 36, 42, 43), (38, 37, 43, 44), (39, 38, 44, 45), (40, 39, 45, 46), (43, 42, 48, 49), (44, 43, 49, 50), (45, 44, 50, 51), (46, 45, 51, 52), (47, 129, 132, 53), (42, 84, 48), (51, 50, 56, 57), (52, 51, 57, 58), (53, 132, 134, 59), (48, 84, 54), (49, 48, 54, 55), (50, 49, 55, 56), (54, 84, 60), (55, 54, 60, 61), (56, 55, 61, 62), (57, 56, 62, 63), (58, 57, 63, 64), (59, 134, 137, 65), (61, 60, 66, 67), (62, 61, 67, 68), (63, 62, 68, 69), (64, 63, 69, 70), (65, 137, 140, 71), (60, 84, 66), (70, 69, 75, 76), (71, 140, 141, 77), (66, 84, 72), (67, 66, 72, 73), (68, 67, 73, 74), (69, 68, 74, 75), (72, 84, 78), (73, 72, 78, 79), (74, 73, 79, 80), (75, 74, 80, 81), (76, 75, 81, 82), (77, 141, 143, 83), (79, 78, 85, 86), (80, 79, 86, 87), (81, 80, 87, 88), (82, 81, 88, 89), (83, 143, 144, 90), (78, 84, 85), (89, 88, 94, 95), (90, 144, 146, 96), (85, 84, 91), (86, 85, 91, 92), (87, 86, 92, 93), (88, 87, 93, 94), (91, 84, 97), (92, 91, 97, 98), (93, 92, 98, 99), (94, 93, 99, 100), (95, 94, 100, 101), (96, 146, 147, 102), (99, 98, 104, 105), (100, 99, 105, 106), (101, 100, 106, 107), (102, 147, 145, 108), (97, 84, 103), (98, 97, 103, 104), (107, 106, 112, 113), (108, 145, 142, 114), (103, 84, 109), (104, 103, 109, 110), (105, 104, 110, 111), (106, 105, 111, 112), (109, 84, 115), (110, 109, 115, 116), (111, 110, 116, 117), (112, 111, 117, 118), (113, 112, 118, 119), (114, 142, 138, 120), (117, 116, 122, 123), (118, 117, 123, 124), (119, 118, 124, 125), (120, 138, 139, 126), (115, 84, 121), (116, 115, 121, 122), (126, 139, 135, 5), (121, 84, 0), (122, 121, 0, 1), (123, 122, 1, 2), (124, 123, 2, 3), (125, 124, 3, 4), (140, 137, 64, 70), (138, 142, 113, 119), (146, 144, 89, 95), (141, 140, 70, 76), (128, 127, 34, 40), (134, 132, 52, 58), (133, 136, 10, 16), (147, 146, 95, 101), (145, 147, 101, 107), (129, 128, 40, 46), (139, 138, 119, 125), (132, 129, 46, 52), (135, 139, 125, 4), (131, 133, 16, 22), (143, 141, 76, 82), (147, 145, 142, 138, 139, 135, 136, 133, 131, 130, 127, 128, 129, 132, 134, 137, 140, 141, 143, 144, 146), (137, 134, 58, 64), (142, 145, 107, 113), (130, 131, 22, 28), (144, 143, 82, 89), (136, 135, 4, 10), (127, 130, 28, 34), (146, 147, 145, 142, 138, 139, 135, 136, 133, 131, 130, 127, 128, 129, 132, 134, 137, 140, 141, 143, 144), (162, 168, 120, 126), (161, 167, 5, 11), (163, 159, 160, 165, 152, 153, 154, 155, 149, 148, 151, 158, 150, 157, 156, 168, 162, 167, 161, 166, 164), (149, 155, 71, 77), (163, 164, 23, 29), (152, 165, 47, 53), (153, 152, 53, 59), (164, 166, 17, 23), (160, 159, 35, 41), (168, 156, 114, 120), (148, 149, 77, 83), (157, 150, 102, 108), (150, 158, 96, 102), (165, 160, 41, 47), (158, 151, 90, 96), (167, 162, 126, 5), (166, 161, 11, 17), (151, 148, 83, 90), (159, 163, 29, 35), (154, 153, 59, 65), (156, 157, 108, 114), (155, 154, 65, 71)])
me_sphere_002.materials.append(mat_material_004)
me_sphere_002.use_remesh_preserve_volume = False
me_sphere_002.use_remesh_preserve_attributes = False
me_sphere_002.use_mirror_vertex_groups = False
me_sphere_002.update()
me_sphere_003 = bpy.data.meshes.new('Sphere.003')
me_sphere_003.from_pydata([(0.0, 0.2393, 0.9709), (0.0, 0.4647, 0.8855), (0.0, 0.6631, 0.7485), (0.0, 0.823, 0.5681), (0.0, 0.935, 0.3546), (0.0, 0.9927, 0.1205), (0.07054, 0.2287, 0.9709), (0.137, 0.4441, 0.8855), (0.1955, 0.6337, 0.7485), (0.2426, 0.7864, 0.5681), (0.2756, 0.8935, 0.3546), (0.2926, 0.9486, 0.1205), (0.1348, 0.1977, 0.9709), (0.2618, 0.384, 0.8855), (0.3736, 0.5479, 0.7485), (0.4636, 0.68, 0.5681), (0.5267, 0.7725, 0.3546), (0.5592, 0.8202, 0.1205), (0.1871, 0.1492, 0.9709), (0.3633, 0.2898, 0.8855), (0.5185, 0.4135, 0.7485), (0.6434, 0.5131, 0.5681), (0.731, 0.583, 0.3546), (0.7761, 0.6189, 0.1205), (0.2228, 0.08743, 0.9709), (0.4326, 0.1698, 0.8855), (0.6173, 0.2423, 0.7485), (0.7661, 0.3007, 0.5681), (0.8704, 0.3416, 0.3546), (0.9241, 0.3627, 0.1205), (0.2386, 0.01788, 0.9709), (0.4634, 0.03473, 0.8855), (0.6613, 0.04955, 0.7485), (0.8207, 0.0615, 0.5681), (0.9324, 0.06987, 0.3546), (0.9899, 0.07418, 0.1205), (0.2333, -0.05325, 0.9709), (0.4531, -0.1034, 0.8855), (0.6465, -0.1476, 0.7485), (0.8024, -0.1831, 0.5681), (0.9116, -0.2081, 0.3546), (0.9678, -0.2209, 0.1205), (0.2073, -0.1197, 0.9709), (0.4025, -0.2324, 0.8855), (0.5743, -0.3316, 0.7485), (0.7127, -0.4115, 0.5681), (0.8097, -0.4675, 0.3546), (0.8597, -0.4964, 0.1205), (0.1628, -0.1754, 0.9709), (0.3161, -0.3407, 0.8855), (0.451, -0.4861, 0.7485), (0.5598, -0.6033, 0.5681), (0.636, -0.6854, 0.3546), (0.6752, -0.7277, 0.1205), (0.1038, -0.2156, 0.9709), (0.2016, -0.4187, 0.8855), (0.2877, -0.5975, 0.7485), (0.3571, -0.7415, 0.5681), (0.4057, -0.8424, 0.3546), (0.4307, -0.8944, 0.1205), (0.03567, -0.2366, 0.9709), (0.06926, -0.4595, 0.8855), (0.09883, -0.6557, 0.7485), (0.1227, -0.8138, 0.5681), (0.1394, -0.9246, 0.3546), (0.148, -0.9816, 0.1205), (-0.03567, -0.2366, 0.9709), (-0.06926, -0.4595, 0.8855), (-0.09883, -0.6557, 0.7485), (-0.1227, -0.8138, 0.5681), (-0.1394, -0.9246, 0.3546), (-0.148, -0.9816, 0.1205), (-0.1038, -0.2156, 0.9709), (-0.2016, -0.4187, 0.8855), (-0.2877, -0.5975, 0.7485), (-0.3571, -0.7415, 0.5681), (-0.4057, -0.8424, 0.3546), (-0.4307, -0.8944, 0.1205), (-0.1628, -0.1754, 0.9709), (-0.3161, -0.3407, 0.8855), (-0.451, -0.4861, 0.7485), (-0.5598, -0.6033, 0.5681), (-0.636, -0.6854, 0.3546), (-0.6752, -0.7277, 0.1205), (-2.822e-07, -4.888e-07, 1.0), (-0.2073, -0.1197, 0.9709), (-0.4025, -0.2324, 0.8855), (-0.5743, -0.3316, 0.7485), (-0.7127, -0.4115, 0.5681), (-0.8097, -0.4675, 0.3546), (-0.8597, -0.4964, 0.1205), (-0.2333, -0.05325, 0.9709), (-0.4531, -0.1034, 0.8855), (-0.6465, -0.1476, 0.7485), (-0.8024, -0.1831, 0.5681), (-0.9116, -0.2081, 0.3546), (-0.9678, -0.2209, 0.1205), (-0.2386, 0.01788, 0.9709), (-0.4634, 0.03473, 0.8855), (-0.6613, 0.04956, 0.7485), (-0.8207, 0.0615, 0.5681), (-0.9324, 0.06987, 0.3546), (-0.9899, 0.07419, 0.1205), (-0.2228, 0.08743, 0.9709), (-0.4326, 0.1698, 0.8855), (-0.6173, 0.2423, 0.7485), (-0.7661, 0.3007, 0.5681), (-0.8704, 0.3416, 0.3546), (-0.9241, 0.3627, 0.1205), (-0.1871, 0.1492, 0.9709), (-0.3633, 0.2898, 0.8855), (-0.5185, 0.4135, 0.7485), (-0.6434, 0.5131, 0.5681), (-0.731, 0.583, 0.3546), (-0.7761, 0.6189, 0.1205), (-0.1348, 0.1977, 0.9709), (-0.2618, 0.384, 0.8855), (-0.3736, 0.5479, 0.7485), (-0.4636, 0.68, 0.5681), (-0.5267, 0.7725, 0.3546), (-0.5592, 0.8202, 0.1205), (-0.07054, 0.2287, 0.9709), (-0.137, 0.4441, 0.8855), (-0.1955, 0.6337, 0.7485), (-0.2426, 0.7864, 0.5681), (-0.2756, 0.8935, 0.3546), (-0.2926, 0.9486, 0.1205), (0.9409, 0.07051, 0.3198), (0.9199, -0.21, 0.3198), (0.8172, -0.4718, 0.3198), (0.8784, 0.3447, 0.3198), (0.7377, 0.5883, 0.3198), (0.6418, -0.6917, 0.3198), (0.5315, 0.7796, 0.3198), (0.4094, -0.8501, 0.3198), (0.0, 0.9436, 0.3198), (0.2781, 0.9017, 0.3198), (0.1406, -0.933, 0.3198), (-0.5315, 0.7796, 0.3198), (-0.2781, 0.9017, 0.3198), (-0.1406, -0.933, 0.3198), (-0.4094, -0.8501, 0.3198), (-0.7377, 0.5883, 0.3198), (-0.6418, -0.6917, 0.3198), (-0.8172, -0.4718, 0.3198), (-0.8784, 0.3447, 0.3198), (-0.9199, -0.21, 0.3198), (-0.9409, 0.07051, 0.3198), (-0.6752, -0.7277, -0.0709), (-0.4307, -0.8944, -0.0709), (-0.9899, 0.07419, -0.0709), (-0.8597, -0.4964, -0.0709), (0.6752, -0.7277, -0.0709), (0.4307, -0.8944, -0.0709), (0.148, -0.9816, -0.0709), (-0.148, -0.9816, -0.0709), (-0.7761, 0.6189, -0.0709), (-0.9241, 0.3627, -0.0709), (-0.9678, -0.2209, -0.0709), (0.9899, 0.07418, -0.0709), (0.9678, -0.2209, -0.0709), (0.2926, 0.9486, -0.0709), (-0.2926, 0.9486, -0.0709), (0.9241, 0.3627, -0.0709), (0.7761, 0.6189, -0.0709), (0.8597, -0.4964, -0.0709), (0.5592, 0.8202, -0.0709), (0.0, 0.9927, -0.0709), (-0.5592, 0.8202, -0.0709)], [], [(5, 135, 136, 11), (0, 84, 6), (1, 0, 6, 7), (2, 1, 7, 8), (3, 2, 8, 9), (4, 3, 9, 10), (6, 84, 12), (7, 6, 12, 13), (8, 7, 13, 14), (9, 8, 14, 15), (10, 9, 15, 16), (11, 136, 133, 17), (14, 13, 19, 20), (15, 14, 20, 21), (16, 15, 21, 22), (17, 133, 131, 23), (12, 84, 18), (13, 12, 18, 19), (23, 131, 130, 29), (18, 84, 24), (19, 18, 24, 25), (20, 19, 25, 26), (21, 20, 26, 27), (22, 21, 27, 28), (24, 84, 30), (25, 24, 30, 31), (26, 25, 31, 32), (27, 26, 32, 33), (28, 27, 33, 34), (29, 130, 127, 35), (33, 32, 38, 39), (34, 33, 39, 40), (35, 127, 128, 41), (30, 84, 36), (31, 30, 36, 37), (32, 31, 37, 38), (41, 128, 129, 47), (36, 84, 42), (37, 36, 42, 43), (38, 37, 43, 44), (39, 38, 44, 45), (40, 39, 45, 46), (43, 42, 48, 49), (44, 43, 49, 50), (45, 44, 50, 51), (46, 45, 51, 52), (47, 129, 132, 53), (42, 84, 48), (51, 50, 56, 57), (52, 51, 57, 58), (53, 132, 134, 59), (48, 84, 54), (49, 48, 54, 55), (50, 49, 55, 56), (54, 84, 60), (55, 54, 60, 61), (56, 55, 61, 62), (57, 56, 62, 63), (58, 57, 63, 64), (59, 134, 137, 65), (61, 60, 66, 67), (62, 61, 67, 68), (63, 62, 68, 69), (64, 63, 69, 70), (65, 137, 140, 71), (60, 84, 66), (70, 69, 75, 76), (71, 140, 141, 77), (66, 84, 72), (67, 66, 72, 73), (68, 67, 73, 74), (69, 68, 74, 75), (72, 84, 78), (73, 72, 78, 79), (74, 73, 79, 80), (75, 74, 80, 81), (76, 75, 81, 82), (77, 141, 143, 83), (79, 78, 85, 86), (80, 79, 86, 87), (81, 80, 87, 88), (82, 81, 88, 89), (83, 143, 144, 90), (78, 84, 85), (89, 88, 94, 95), (90, 144, 146, 96), (85, 84, 91), (86, 85, 91, 92), (87, 86, 92, 93), (88, 87, 93, 94), (91, 84, 97), (92, 91, 97, 98), (93, 92, 98, 99), (94, 93, 99, 100), (95, 94, 100, 101), (96, 146, 147, 102), (99, 98, 104, 105), (100, 99, 105, 106), (101, 100, 106, 107), (102, 147, 145, 108), (97, 84, 103), (98, 97, 103, 104), (107, 106, 112, 113), (108, 145, 142, 114), (103, 84, 109), (104, 103, 109, 110), (105, 104, 110, 111), (106, 105, 111, 112), (109, 84, 115), (110, 109, 115, 116), (111, 110, 116, 117), (112, 111, 117, 118), (113, 112, 118, 119), (114, 142, 138, 120), (117, 116, 122, 123), (118, 117, 123, 124), (119, 118, 124, 125), (120, 138, 139, 126), (115, 84, 121), (116, 115, 121, 122), (126, 139, 135, 5), (121, 84, 0), (122, 121, 0, 1), (123, 122, 1, 2), (124, 123, 2, 3), (125, 124, 3, 4), (140, 137, 64, 70), (138, 142, 113, 119), (146, 144, 89, 95), (141, 140, 70, 76), (128, 127, 34, 40), (134, 132, 52, 58), (133, 136, 10, 16), (147, 146, 95, 101), (145, 147, 101, 107), (129, 128, 40, 46), (139, 138, 119, 125), (132, 129, 46, 52), (135, 139, 125, 4), (131, 133, 16, 22), (143, 141, 76, 82), (147, 145, 142, 138, 139, 135, 136, 133, 131, 130, 127, 128, 129, 132, 134, 137, 140, 141, 143, 144, 146), (137, 134, 58, 64), (142, 145, 107, 113), (130, 131, 22, 28), (144, 143, 82, 89), (136, 135, 4, 10), (127, 130, 28, 34), (146, 147, 145, 142, 138, 139, 135, 136, 133, 131, 130, 127, 128, 129, 132, 134, 137, 140, 141, 143, 144), (162, 168, 120, 126), (161, 167, 5, 11), (163, 159, 160, 165, 152, 153, 154, 155, 149, 148, 151, 158, 150, 157, 156, 168, 162, 167, 161, 166, 164), (149, 155, 71, 77), (163, 164, 23, 29), (152, 165, 47, 53), (153, 152, 53, 59), (164, 166, 17, 23), (160, 159, 35, 41), (168, 156, 114, 120), (148, 149, 77, 83), (157, 150, 102, 108), (150, 158, 96, 102), (165, 160, 41, 47), (158, 151, 90, 96), (167, 162, 126, 5), (166, 161, 11, 17), (151, 148, 83, 90), (159, 163, 29, 35), (154, 153, 59, 65), (156, 157, 108, 114), (155, 154, 65, 71)])
me_sphere_003.materials.append(mat_material_005)
me_sphere_003.use_remesh_preserve_volume = False
me_sphere_003.use_remesh_preserve_attributes = False
me_sphere_003.use_mirror_vertex_groups = False
me_sphere_003.update()
me_sphere_004 = bpy.data.meshes.new('Sphere.004')
me_sphere_004.from_pydata([(0.0, 0.2393, 0.9709), (0.0, 0.4647, 0.8855), (0.0, 0.6631, 0.7485), (0.0, 0.823, 0.5681), (0.0, 0.935, 0.3546), (0.0, 0.9927, 0.1205), (0.07054, 0.2287, 0.9709), (0.137, 0.4441, 0.8855), (0.1955, 0.6337, 0.7485), (0.2426, 0.7864, 0.5681), (0.2756, 0.8935, 0.3546), (0.2926, 0.9486, 0.1205), (0.1348, 0.1977, 0.9709), (0.2618, 0.384, 0.8855), (0.3736, 0.5479, 0.7485), (0.4636, 0.68, 0.5681), (0.5267, 0.7725, 0.3546), (0.5592, 0.8202, 0.1205), (0.1871, 0.1492, 0.9709), (0.3633, 0.2898, 0.8855), (0.5185, 0.4135, 0.7485), (0.6434, 0.5131, 0.5681), (0.731, 0.583, 0.3546), (0.7761, 0.6189, 0.1205), (0.2228, 0.08743, 0.9709), (0.4326, 0.1698, 0.8855), (0.6173, 0.2423, 0.7485), (0.7661, 0.3007, 0.5681), (0.8704, 0.3416, 0.3546), (0.9241, 0.3627, 0.1205), (0.2386, 0.01788, 0.9709), (0.4634, 0.03473, 0.8855), (0.6613, 0.04955, 0.7485), (0.8207, 0.0615, 0.5681), (0.9324, 0.06987, 0.3546), (0.9899, 0.07418, 0.1205), (0.2333, -0.05325, 0.9709), (0.4531, -0.1034, 0.8855), (0.6465, -0.1476, 0.7485), (0.8024, -0.1831, 0.5681), (0.9116, -0.2081, 0.3546), (0.9678, -0.2209, 0.1205), (0.2073, -0.1197, 0.9709), (0.4025, -0.2324, 0.8855), (0.5743, -0.3316, 0.7485), (0.7127, -0.4115, 0.5681), (0.8097, -0.4675, 0.3546), (0.8597, -0.4964, 0.1205), (0.1628, -0.1754, 0.9709), (0.3161, -0.3407, 0.8855), (0.451, -0.4861, 0.7485), (0.5598, -0.6033, 0.5681), (0.636, -0.6854, 0.3546), (0.6752, -0.7277, 0.1205), (0.1038, -0.2156, 0.9709), (0.2016, -0.4187, 0.8855), (0.2877, -0.5975, 0.7485), (0.3571, -0.7415, 0.5681), (0.4057, -0.8424, 0.3546), (0.4307, -0.8944, 0.1205), (0.03567, -0.2366, 0.9709), (0.06926, -0.4595, 0.8855), (0.09883, -0.6557, 0.7485), (0.1227, -0.8138, 0.5681), (0.1394, -0.9246, 0.3546), (0.148, -0.9816, 0.1205), (-0.03567, -0.2366, 0.9709), (-0.06926, -0.4595, 0.8855), (-0.09883, -0.6557, 0.7485), (-0.1227, -0.8138, 0.5681), (-0.1394, -0.9246, 0.3546), (-0.148, -0.9816, 0.1205), (-0.1038, -0.2156, 0.9709), (-0.2016, -0.4187, 0.8855), (-0.2877, -0.5975, 0.7485), (-0.3571, -0.7415, 0.5681), (-0.4057, -0.8424, 0.3546), (-0.4307, -0.8944, 0.1205), (-0.1628, -0.1754, 0.9709), (-0.3161, -0.3407, 0.8855), (-0.451, -0.4861, 0.7485), (-0.5598, -0.6033, 0.5681), (-0.636, -0.6854, 0.3546), (-0.6752, -0.7277, 0.1205), (-2.822e-07, -4.888e-07, 1.0), (-0.2073, -0.1197, 0.9709), (-0.4025, -0.2324, 0.8855), (-0.5743, -0.3316, 0.7485), (-0.7127, -0.4115, 0.5681), (-0.8097, -0.4675, 0.3546), (-0.8597, -0.4964, 0.1205), (-0.2333, -0.05325, 0.9709), (-0.4531, -0.1034, 0.8855), (-0.6465, -0.1476, 0.7485), (-0.8024, -0.1831, 0.5681), (-0.9116, -0.2081, 0.3546), (-0.9678, -0.2209, 0.1205), (-0.2386, 0.01788, 0.9709), (-0.4634, 0.03473, 0.8855), (-0.6613, 0.04956, 0.7485), (-0.8207, 0.0615, 0.5681), (-0.9324, 0.06987, 0.3546), (-0.9899, 0.07419, 0.1205), (-0.2228, 0.08743, 0.9709), (-0.4326, 0.1698, 0.8855), (-0.6173, 0.2423, 0.7485), (-0.7661, 0.3007, 0.5681), (-0.8704, 0.3416, 0.3546), (-0.9241, 0.3627, 0.1205), (-0.1871, 0.1492, 0.9709), (-0.3633, 0.2898, 0.8855), (-0.5185, 0.4135, 0.7485), (-0.6434, 0.5131, 0.5681), (-0.731, 0.583, 0.3546), (-0.7761, 0.6189, 0.1205), (-0.1348, 0.1977, 0.9709), (-0.2618, 0.384, 0.8855), (-0.3736, 0.5479, 0.7485), (-0.4636, 0.68, 0.5681), (-0.5267, 0.7725, 0.3546), (-0.5592, 0.8202, 0.1205), (-0.07054, 0.2287, 0.9709), (-0.137, 0.4441, 0.8855), (-0.1955, 0.6337, 0.7485), (-0.2426, 0.7864, 0.5681), (-0.2756, 0.8935, 0.3546), (-0.2926, 0.9486, 0.1205), (0.9409, 0.07051, 0.3198), (0.9199, -0.21, 0.3198), (0.8172, -0.4718, 0.3198), (0.8784, 0.3447, 0.3198), (0.7377, 0.5883, 0.3198), (0.6418, -0.6917, 0.3198), (0.5315, 0.7796, 0.3198), (0.4094, -0.8501, 0.3198), (0.0, 0.9436, 0.3198), (0.2781, 0.9017, 0.3198), (0.1406, -0.933, 0.3198), (-0.5315, 0.7796, 0.3198), (-0.2781, 0.9017, 0.3198), (-0.1406, -0.933, 0.3198), (-0.4094, -0.8501, 0.3198), (-0.7377, 0.5883, 0.3198), (-0.6418, -0.6917, 0.3198), (-0.8172, -0.4718, 0.3198), (-0.8784, 0.3447, 0.3198), (-0.9199, -0.21, 0.3198), (-0.9409, 0.07051, 0.3198), (-0.6752, -0.7277, -0.0709), (-0.4307, -0.8944, -0.0709), (-0.9899, 0.07419, -0.0709), (-0.8597, -0.4964, -0.0709), (0.6752, -0.7277, -0.0709), (0.4307, -0.8944, -0.0709), (0.148, -0.9816, -0.0709), (-0.148, -0.9816, -0.0709), (-0.7761, 0.6189, -0.0709), (-0.9241, 0.3627, -0.0709), (-0.9678, -0.2209, -0.0709), (0.9899, 0.07418, -0.0709), (0.9678, -0.2209, -0.0709), (0.2926, 0.9486, -0.0709), (-0.2926, 0.9486, -0.0709), (0.9241, 0.3627, -0.0709), (0.7761, 0.6189, -0.0709), (0.8597, -0.4964, -0.0709), (0.5592, 0.8202, -0.0709), (0.0, 0.9927, -0.0709), (-0.5592, 0.8202, -0.0709)], [], [(5, 135, 136, 11), (0, 84, 6), (1, 0, 6, 7), (2, 1, 7, 8), (3, 2, 8, 9), (4, 3, 9, 10), (6, 84, 12), (7, 6, 12, 13), (8, 7, 13, 14), (9, 8, 14, 15), (10, 9, 15, 16), (11, 136, 133, 17), (14, 13, 19, 20), (15, 14, 20, 21), (16, 15, 21, 22), (17, 133, 131, 23), (12, 84, 18), (13, 12, 18, 19), (23, 131, 130, 29), (18, 84, 24), (19, 18, 24, 25), (20, 19, 25, 26), (21, 20, 26, 27), (22, 21, 27, 28), (24, 84, 30), (25, 24, 30, 31), (26, 25, 31, 32), (27, 26, 32, 33), (28, 27, 33, 34), (29, 130, 127, 35), (33, 32, 38, 39), (34, 33, 39, 40), (35, 127, 128, 41), (30, 84, 36), (31, 30, 36, 37), (32, 31, 37, 38), (41, 128, 129, 47), (36, 84, 42), (37, 36, 42, 43), (38, 37, 43, 44), (39, 38, 44, 45), (40, 39, 45, 46), (43, 42, 48, 49), (44, 43, 49, 50), (45, 44, 50, 51), (46, 45, 51, 52), (47, 129, 132, 53), (42, 84, 48), (51, 50, 56, 57), (52, 51, 57, 58), (53, 132, 134, 59), (48, 84, 54), (49, 48, 54, 55), (50, 49, 55, 56), (54, 84, 60), (55, 54, 60, 61), (56, 55, 61, 62), (57, 56, 62, 63), (58, 57, 63, 64), (59, 134, 137, 65), (61, 60, 66, 67), (62, 61, 67, 68), (63, 62, 68, 69), (64, 63, 69, 70), (65, 137, 140, 71), (60, 84, 66), (70, 69, 75, 76), (71, 140, 141, 77), (66, 84, 72), (67, 66, 72, 73), (68, 67, 73, 74), (69, 68, 74, 75), (72, 84, 78), (73, 72, 78, 79), (74, 73, 79, 80), (75, 74, 80, 81), (76, 75, 81, 82), (77, 141, 143, 83), (79, 78, 85, 86), (80, 79, 86, 87), (81, 80, 87, 88), (82, 81, 88, 89), (83, 143, 144, 90), (78, 84, 85), (89, 88, 94, 95), (90, 144, 146, 96), (85, 84, 91), (86, 85, 91, 92), (87, 86, 92, 93), (88, 87, 93, 94), (91, 84, 97), (92, 91, 97, 98), (93, 92, 98, 99), (94, 93, 99, 100), (95, 94, 100, 101), (96, 146, 147, 102), (99, 98, 104, 105), (100, 99, 105, 106), (101, 100, 106, 107), (102, 147, 145, 108), (97, 84, 103), (98, 97, 103, 104), (107, 106, 112, 113), (108, 145, 142, 114), (103, 84, 109), (104, 103, 109, 110), (105, 104, 110, 111), (106, 105, 111, 112), (109, 84, 115), (110, 109, 115, 116), (111, 110, 116, 117), (112, 111, 117, 118), (113, 112, 118, 119), (114, 142, 138, 120), (117, 116, 122, 123), (118, 117, 123, 124), (119, 118, 124, 125), (120, 138, 139, 126), (115, 84, 121), (116, 115, 121, 122), (126, 139, 135, 5), (121, 84, 0), (122, 121, 0, 1), (123, 122, 1, 2), (124, 123, 2, 3), (125, 124, 3, 4), (140, 137, 64, 70), (138, 142, 113, 119), (146, 144, 89, 95), (141, 140, 70, 76), (128, 127, 34, 40), (134, 132, 52, 58), (133, 136, 10, 16), (147, 146, 95, 101), (145, 147, 101, 107), (129, 128, 40, 46), (139, 138, 119, 125), (132, 129, 46, 52), (135, 139, 125, 4), (131, 133, 16, 22), (143, 141, 76, 82), (147, 145, 142, 138, 139, 135, 136, 133, 131, 130, 127, 128, 129, 132, 134, 137, 140, 141, 143, 144, 146), (137, 134, 58, 64), (142, 145, 107, 113), (130, 131, 22, 28), (144, 143, 82, 89), (136, 135, 4, 10), (127, 130, 28, 34), (146, 147, 145, 142, 138, 139, 135, 136, 133, 131, 130, 127, 128, 129, 132, 134, 137, 140, 141, 143, 144), (162, 168, 120, 126), (161, 167, 5, 11), (163, 159, 160, 165, 152, 153, 154, 155, 149, 148, 151, 158, 150, 157, 156, 168, 162, 167, 161, 166, 164), (149, 155, 71, 77), (163, 164, 23, 29), (152, 165, 47, 53), (153, 152, 53, 59), (164, 166, 17, 23), (160, 159, 35, 41), (168, 156, 114, 120), (148, 149, 77, 83), (157, 150, 102, 108), (150, 158, 96, 102), (165, 160, 41, 47), (158, 151, 90, 96), (167, 162, 126, 5), (166, 161, 11, 17), (151, 148, 83, 90), (159, 163, 29, 35), (154, 153, 59, 65), (156, 157, 108, 114), (155, 154, 65, 71)])
me_sphere_004.materials.append(mat_material_006)
me_sphere_004.use_remesh_preserve_volume = False
me_sphere_004.use_remesh_preserve_attributes = False
me_sphere_004.use_mirror_vertex_groups = False
me_sphere_004.update()

# ---- objects
ob_cylinder_001 = bpy.data.objects.new('Cylinder.001', me_cylinder_001)
ob_sphere = bpy.data.objects.new('Sphere', me_sphere)
ob_cylinder = bpy.data.objects.new('Cylinder', me_cylinder)
ob_lamp = bpy.data.objects.new('Lamp', light_lamp)
ob_camera = bpy.data.objects.new('Camera', cam_camera)
ob_sphere_001 = bpy.data.objects.new('Sphere.001', me_sphere_001)
ob_sphere_002 = bpy.data.objects.new('Sphere.002', me_sphere_002)
ob_sphere_003 = bpy.data.objects.new('Sphere.003', me_sphere_003)
ob_sphere_004 = bpy.data.objects.new('Sphere.004', me_sphere_004)

# ---- transforms, parenting, visibility, modifiers, constraints
ob_cylinder_001.location = (-0.005357, 0.01377, 1.338)
ob_cylinder_001.scale = (0.1488, 0.1488, 0.1488)
ob_cylinder_001.lineart.crease_threshold = 0.0
ob_sphere.location = (0.1761, 0.1271, 0.2829)
ob_sphere.scale = (0.05009, 0.05009, 0.05009)
ob_sphere.lineart.crease_threshold = 0.0
ob_cylinder.location = (0.0, 0.0, 0.0)
ob_cylinder.scale = (0.3182, 0.3182, 0.3401)
ob_cylinder.lineart.crease_threshold = 0.0
ob_lamp.location = (4.076, 1.005, 5.904)
ob_lamp.rotation_euler = (0.6503, 0.05522, 1.866)
ob_lamp.lock_rotations_4d = False
ob_lamp.empty_display_type = 'ARROWS'
ob_lamp.color = (0.0, 0.0, 0.0, 0.0)
ob_lamp.lineart.crease_threshold = 0.0
ob_camera.location = (7.481, -6.508, 5.344)
ob_camera.rotation_euler = (1.109, 0.0, 0.8149)
ob_camera.lock_rotations_4d = False
ob_camera.empty_display_type = 'ARROWS'
ob_camera.color = (0.0, 0.0, 0.0, 0.0)
ob_camera.display_type = 'WIRE'
ob_camera.lineart.crease_threshold = 0.0
ob_sphere_001.location = (-0.06247, -0.2036, 0.2829)
ob_sphere_001.scale = (0.02146, 0.02146, 0.02146)
ob_sphere_001.lineart.crease_threshold = 0.0
ob_sphere_002.location = (0.05092, 0.02107, 0.2829)
ob_sphere_002.scale = (0.02146, 0.02146, 0.02146)
ob_sphere_002.lineart.crease_threshold = 0.0
ob_sphere_003.location = (-0.1392, 0.1887, 0.2829)
ob_sphere_003.scale = (0.02146, 0.02146, 0.02146)
ob_sphere_003.lineart.crease_threshold = 0.0
ob_sphere_004.location = (-0.1243, 0.06285, 0.2829)
ob_sphere_004.scale = (0.0311, 0.0311, 0.0311)
ob_sphere_004.lineart.crease_threshold = 0.0

# ---- collection membership
col_collection_1.objects.link(ob_cylinder_001)
col_collection_1.objects.link(ob_sphere)
col_collection_1.objects.link(ob_cylinder)
col_collection_1.objects.link(ob_lamp)
col_collection_1.objects.link(ob_camera)
col_collection_1.objects.link(ob_sphere_001)
col_collection_1.objects.link(ob_sphere_002)
col_collection_1.objects.link(ob_sphere_003)
col_collection_1.objects.link(ob_sphere_004)

# ---- scene / render settings (as saved in the file)
scene.camera = ob_camera
scene.frame_start = 1; scene.frame_end = 250; scene.frame_set(1)
scene.render.engine = 'BLENDER_EEVEE_NEXT'
scene.render.resolution_percentage = 50
scene.render.dither_intensity = 0.0
scene.cycles.use_denoising = False
scene.cycles.samples = 128
scene.cycles.sampling_pattern = 'TABULATED_SOBOL'
scene.cycles.use_adaptive_sampling = False
scene.cycles.use_light_tree = False
scene.cycles.blur_glossy = 0.0
scene.cycles.sample_clamp_indirect = 0.0
scene.view_settings.view_transform = 'Standard'
bpy.context.view_layer.update()
